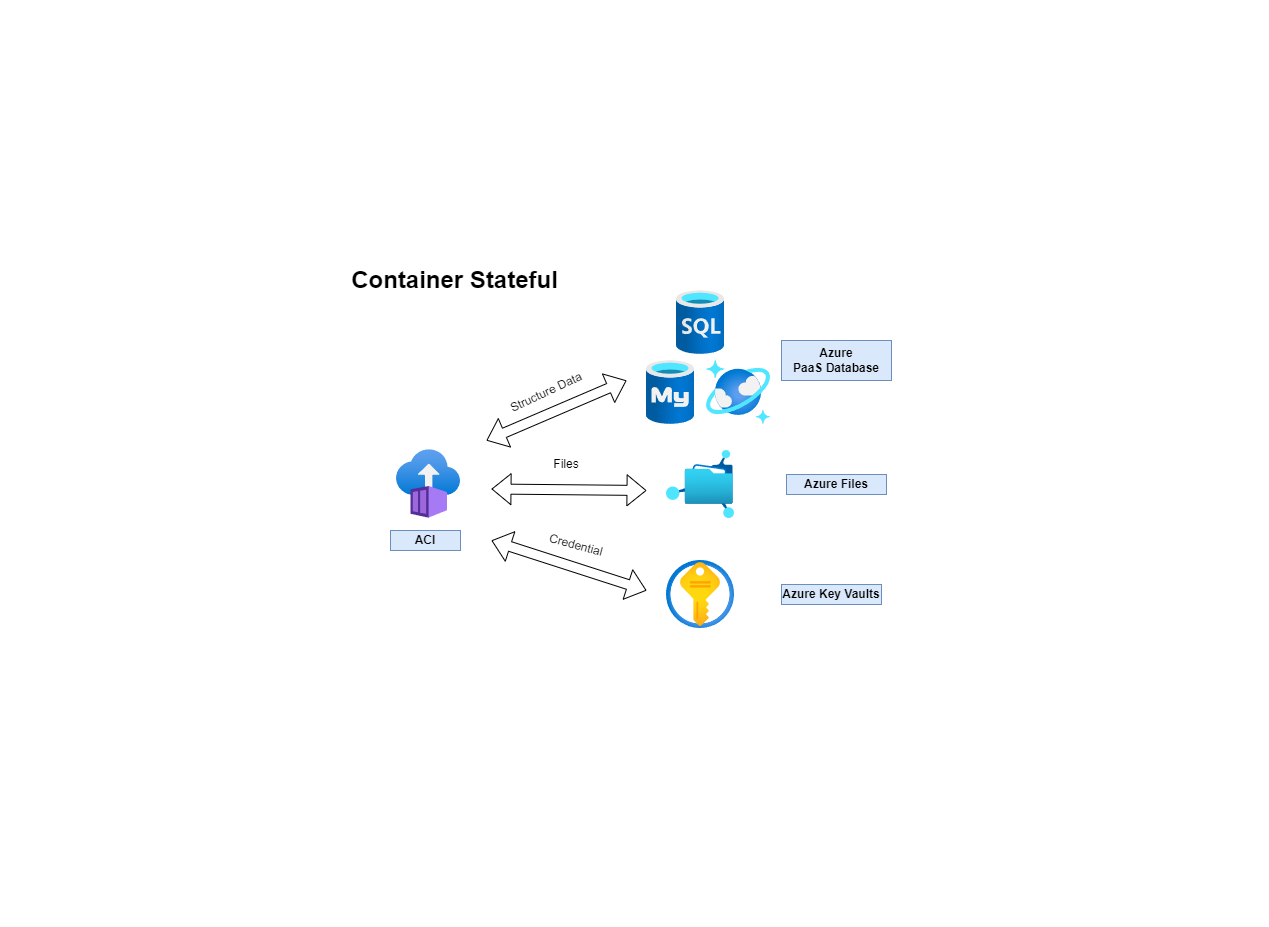

The diagram above was exported from draw.io. Its source (the exported page's mxGraphModel, read from the mxfile embedded in the PNG):
<mxGraphModel dx="2074" dy="1196" grid="1" gridSize="10" guides="1" tooltips="1" connect="1" arrows="1" fold="1" page="1" pageScale="1" pageWidth="1169" pageHeight="827" math="0" shadow="0">
  <root>
    <mxCell id="0" />
    <mxCell id="1" parent="0" />
    <mxCell id="U2t6wAIiFDbVTRuHExpE-1" value="" style="image;aspect=fixed;html=1;points=[];align=center;fontSize=12;image=img/lib/azure2/containers/Container_Instances.svg;" vertex="1" parent="1">
      <mxGeometry x="346" y="399" width="64" height="69" as="geometry" />
    </mxCell>
    <mxCell id="U2t6wAIiFDbVTRuHExpE-2" value="" style="image;aspect=fixed;html=1;points=[];align=center;fontSize=12;image=img/lib/azure2/storage/Azure_Fileshare.svg;" vertex="1" parent="1">
      <mxGeometry x="616" y="400" width="68" height="68" as="geometry" />
    </mxCell>
    <mxCell id="U2t6wAIiFDbVTRuHExpE-3" value="" style="image;aspect=fixed;html=1;points=[];align=center;fontSize=12;image=img/lib/azure2/databases/SQL_Database.svg;" vertex="1" parent="1">
      <mxGeometry x="626" y="240" width="48" height="64" as="geometry" />
    </mxCell>
    <mxCell id="U2t6wAIiFDbVTRuHExpE-5" value="" style="image;aspect=fixed;html=1;points=[];align=center;fontSize=12;image=img/lib/azure2/databases/Azure_Cosmos_DB.svg;" vertex="1" parent="1">
      <mxGeometry x="656" y="310" width="64" height="64" as="geometry" />
    </mxCell>
    <mxCell id="U2t6wAIiFDbVTRuHExpE-6" value="" style="image;aspect=fixed;html=1;points=[];align=center;fontSize=12;image=img/lib/azure2/databases/Azure_Database_MySQL_Server.svg;" vertex="1" parent="1">
      <mxGeometry x="596" y="310" width="48" height="64" as="geometry" />
    </mxCell>
    <mxCell id="U2t6wAIiFDbVTRuHExpE-7" value="" style="shape=flexArrow;endArrow=classic;startArrow=classic;html=1;rounded=0;" edge="1" parent="1">
      <mxGeometry width="100" height="100" relative="1" as="geometry">
        <mxPoint x="436" y="390" as="sourcePoint" />
        <mxPoint x="576" y="330" as="targetPoint" />
      </mxGeometry>
    </mxCell>
    <mxCell id="U2t6wAIiFDbVTRuHExpE-9" value="" style="shape=flexArrow;endArrow=classic;startArrow=classic;html=1;rounded=0;" edge="1" parent="1">
      <mxGeometry width="100" height="100" relative="1" as="geometry">
        <mxPoint x="441" y="438.5" as="sourcePoint" />
        <mxPoint x="596" y="440" as="targetPoint" />
      </mxGeometry>
    </mxCell>
    <mxCell id="U2t6wAIiFDbVTRuHExpE-12" value="" style="image;aspect=fixed;html=1;points=[];align=center;fontSize=12;image=img/lib/azure2/security/Key_Vaults.svg;" vertex="1" parent="1">
      <mxGeometry x="616" y="510" width="68" height="68" as="geometry" />
    </mxCell>
    <mxCell id="U2t6wAIiFDbVTRuHExpE-13" value="" style="shape=flexArrow;endArrow=classic;startArrow=classic;html=1;rounded=0;" edge="1" parent="1">
      <mxGeometry width="100" height="100" relative="1" as="geometry">
        <mxPoint x="441" y="490" as="sourcePoint" />
        <mxPoint x="596" y="540" as="targetPoint" />
      </mxGeometry>
    </mxCell>
    <mxCell id="U2t6wAIiFDbVTRuHExpE-14" value="Structure Data" style="text;html=1;strokeColor=none;fillColor=none;align=center;verticalAlign=middle;whiteSpace=wrap;rounded=0;rotation=-25;" vertex="1" parent="1">
      <mxGeometry x="456" y="327" width="80" height="30" as="geometry" />
    </mxCell>
    <mxCell id="U2t6wAIiFDbVTRuHExpE-15" value="Files" style="text;html=1;strokeColor=none;fillColor=none;align=center;verticalAlign=middle;whiteSpace=wrap;rounded=0;rotation=0;" vertex="1" parent="1">
      <mxGeometry x="476" y="399" width="80" height="30" as="geometry" />
    </mxCell>
    <mxCell id="U2t6wAIiFDbVTRuHExpE-16" value="Credential" style="text;html=1;strokeColor=none;fillColor=none;align=center;verticalAlign=middle;whiteSpace=wrap;rounded=0;rotation=15;" vertex="1" parent="1">
      <mxGeometry x="486" y="480" width="80" height="30" as="geometry" />
    </mxCell>
    <mxCell id="U2t6wAIiFDbVTRuHExpE-17" value="&lt;b&gt;ACI&lt;/b&gt;" style="text;html=1;align=center;verticalAlign=middle;whiteSpace=wrap;rounded=0;rotation=0;fillColor=#dae8fc;strokeColor=#6c8ebf;" vertex="1" parent="1">
      <mxGeometry x="340" y="480" width="70" height="20" as="geometry" />
    </mxCell>
    <mxCell id="U2t6wAIiFDbVTRuHExpE-18" value="&lt;b&gt;Azure&lt;br&gt;PaaS Database&lt;/b&gt;" style="text;html=1;align=center;verticalAlign=middle;whiteSpace=wrap;rounded=0;rotation=0;fillColor=#dae8fc;strokeColor=#6c8ebf;" vertex="1" parent="1">
      <mxGeometry x="731" y="290" width="110" height="40" as="geometry" />
    </mxCell>
    <mxCell id="U2t6wAIiFDbVTRuHExpE-19" value="&lt;b&gt;Azure Files&lt;/b&gt;" style="text;html=1;align=center;verticalAlign=middle;whiteSpace=wrap;rounded=0;rotation=0;fillColor=#dae8fc;strokeColor=#6c8ebf;" vertex="1" parent="1">
      <mxGeometry x="736" y="424" width="100" height="20" as="geometry" />
    </mxCell>
    <mxCell id="U2t6wAIiFDbVTRuHExpE-20" value="&lt;b&gt;Azure Key Vaults&lt;/b&gt;" style="text;html=1;align=center;verticalAlign=middle;whiteSpace=wrap;rounded=0;rotation=0;fillColor=#dae8fc;strokeColor=#6c8ebf;" vertex="1" parent="1">
      <mxGeometry x="731" y="534" width="100" height="20" as="geometry" />
    </mxCell>
    <mxCell id="NjwoamU4TsAWBj3fDOpF-1" value="Container Stateful" style="text;strokeColor=none;fillColor=none;html=1;fontSize=24;fontStyle=1;verticalAlign=middle;align=center;" vertex="1" parent="1">
      <mxGeometry x="211" y="210" width="385" height="40" as="geometry" />
    </mxCell>
  </root>
</mxGraphModel>